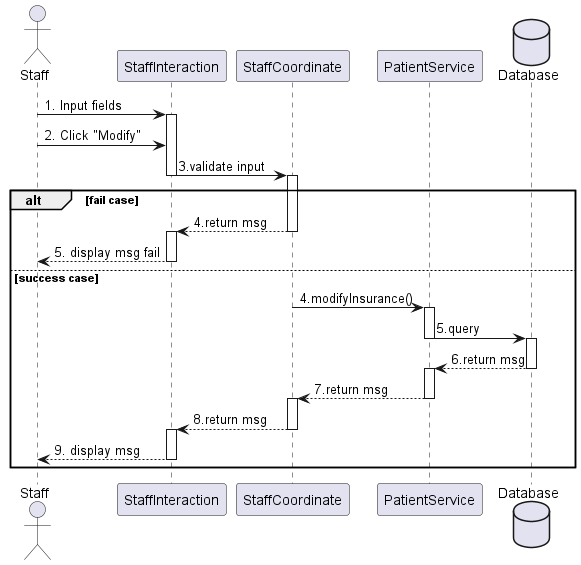

The diagram above was rendered by PlantUML. Its source (embedded in the PNG):
@startuml
actor       Staff       as staff
participant StaffInteraction as interact
participant StaffCoordinate as coor
participant PatientService as service
database    Database    as db

staff -> interact ++: 1. Input fields

staff -> interact  : 2. Click "Modify"

interact -> coor --++: 3.validate input

alt fail case
    coor --> interact --++: 4.return msg
    interact --> staff --: 5. display msg fail
else success case
     coor -> service --++: 4.modifyInsurance()
     service -> db --++: 5.query
     db --> service --++: 6.return msg
     service --> coor --++: 7.return msg
     coor --> interact --++: 8.return msg
    interact --> staff --: 9. display msg
end


@enduml